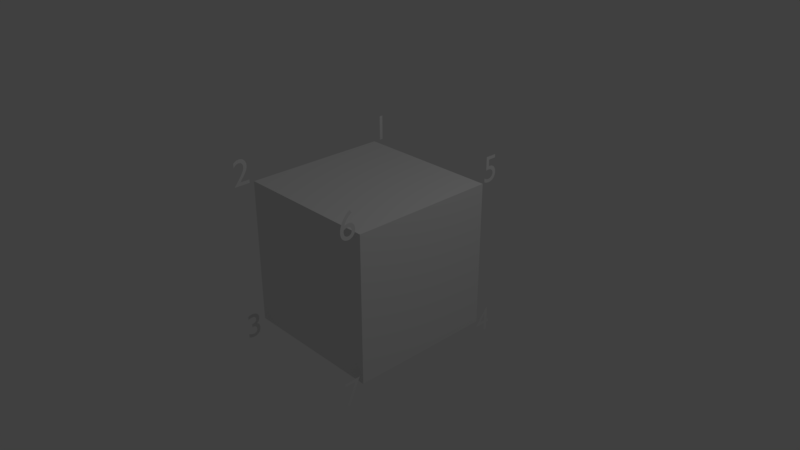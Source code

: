 # Source: mesh.blend  (saved by Blender 2.79.0; exported with 4.5.12 LTS)
import bpy
from mathutils import Matrix  # noqa: F401  (used for matrix-valued properties, if any)

bpy.ops.wm.read_factory_settings(use_empty=True)
scene = bpy.context.scene
scene.name = 'Scene'

# ---- collections
col_collection_1 = bpy.data.collections.new('Collection 1'); scene.collection.children.link(col_collection_1)

# ---- materials (node trees are filled in below, after node groups)
mat_material = bpy.data.materials.new('Material')
mat_material.alpha_threshold = 0.0
mat_material.use_transparent_shadow = False
mat_material.roughness = 0.5
mat_material.line_color = (0.0, 0.0, 0.0, 1.0)

# ---- material node trees

# ---- world
world_world = bpy.data.worlds.new('World'); scene.world = world_world
world_world.color = (0.05088, 0.05088, 0.05088)
world_world.use_sun_shadow = False
world_world.sun_shadow_jitter_overblur = 0.0
world_world.cycles.sampling_method = 'MANUAL'

# ---- cameras
cam_camera = bpy.data.cameras.new('Camera')
cam_camera.clip_end = 100.0
cam_camera.lens = 35.0
cam_camera.sensor_width = 32.0
cam_camera.sensor_height = 18.0
cam_camera.ortho_scale = 7.314
cam_camera.dof.focus_distance = 0.0
cam_camera.dof.aperture_fstop = 128.0

# ---- lights
light_lamp = bpy.data.lights.new('Lamp', 'POINT')
light_lamp.transmission_factor = 0.0
light_lamp.cutoff_distance = 30.0
light_lamp.energy = 100.0
light_lamp.shadow_buffer_clip_start = 1.001
light_lamp.shadow_soft_size = 0.1
light_lamp.shadow_maximum_resolution = 0.006
light_lamp.use_absolute_resolution = True

# ---- meshes
me_cube = bpy.data.meshes.new('Cube')
me_cube.from_pydata([(1.0, 1.0, -1.0), (1.0, -1.0, -1.0), (-1.0, -1.0, -1.0), (-1.0, 1.0, -1.0), (1.0, 1.0, 1.0), (1.0, -1.0, 1.0), (-1.0, -1.0, 1.0), (-1.0, 1.0, 1.0)], [], [(0, 1, 2, 3), (4, 7, 6, 5), (0, 4, 5, 1), (1, 5, 6, 2), (2, 6, 7, 3), (4, 0, 3, 7)])
me_cube.materials.append(mat_material)
me_cube.use_remesh_preserve_volume = False
me_cube.use_remesh_preserve_attributes = False
me_cube.use_mirror_vertex_groups = False
me_cube.update()

# ---- curves / text
txt_text_005 = bpy.data.curves.new('Text.005', 'FONT')
txt_text_005.dimensions = '2D'
txt_text_005.body = '3'
txt_text_005.use_path_clamp = True
txt_text_005.bevel_resolution = 0
txt_text_004 = bpy.data.curves.new('Text.004', 'FONT')
txt_text_004.dimensions = '2D'
txt_text_004.body = '0'
txt_text_004.use_path_clamp = True
txt_text_004.bevel_resolution = 0
txt_text_003 = bpy.data.curves.new('Text.003', 'FONT')
txt_text_003.dimensions = '2D'
txt_text_003.body = '4'
txt_text_003.use_path_clamp = True
txt_text_003.bevel_resolution = 0
txt_text_002 = bpy.data.curves.new('Text.002', 'FONT')
txt_text_002.dimensions = '2D'
txt_text_002.body = '7'
txt_text_002.use_path_clamp = True
txt_text_002.bevel_resolution = 0
txt_text_001 = bpy.data.curves.new('Text.001', 'FONT')
txt_text_001.dimensions = '2D'
txt_text_001.body = '6'
txt_text_001.use_path_clamp = True
txt_text_001.bevel_resolution = 0
txt_text = bpy.data.curves.new('Text', 'FONT')
txt_text.dimensions = '2D'
txt_text.body = '5'
txt_text.use_path_clamp = True
txt_text.bevel_resolution = 0
txt_text_006 = bpy.data.curves.new('Text.006', 'FONT')
txt_text_006.dimensions = '2D'
txt_text_006.body = '2'
txt_text_006.use_path_clamp = True
txt_text_006.bevel_resolution = 0
txt_text_007 = bpy.data.curves.new('Text.007', 'FONT')
txt_text_007.dimensions = '2D'
txt_text_007.body = '1'
txt_text_007.use_path_clamp = True
txt_text_007.bevel_resolution = 0

# ---- objects
ob_text_005 = bpy.data.objects.new('Text.005', txt_text_005)
ob_text_004 = bpy.data.objects.new('Text.004', txt_text_004)
ob_text_003 = bpy.data.objects.new('Text.003', txt_text_003)
ob_text_002 = bpy.data.objects.new('Text.002', txt_text_002)
ob_text_001 = bpy.data.objects.new('Text.001', txt_text_001)
ob_text = bpy.data.objects.new('Text', txt_text)
ob_cube = bpy.data.objects.new('Cube', me_cube)
ob_lamp = bpy.data.objects.new('Lamp', light_lamp)
ob_camera = bpy.data.objects.new('Camera', cam_camera)
ob_text_006 = bpy.data.objects.new('Text.006', txt_text_006)
ob_text_007 = bpy.data.objects.new('Text.007', txt_text_007)

# ---- transforms, parenting, visibility, modifiers, constraints
ob_text_005.location = (-0.9957, -1.301, -1.203)
ob_text_005.rotation_euler = (1.571, -0.0, 1.571)
ob_text_005.scale = (0.5023, 0.5023, 0.5023)
ob_text_005.lineart.crease_threshold = 0.0
ob_text_004.location = (-0.9957, 0.9992, -1.203)
ob_text_004.rotation_euler = (1.571, -0.0, 1.571)
ob_text_004.scale = (0.5023, 0.5023, 0.5023)
ob_text_004.lineart.crease_threshold = 0.0
ob_text_003.location = (1.004, 0.9992, -1.203)
ob_text_003.rotation_euler = (1.571, -0.0, 1.571)
ob_text_003.scale = (0.5023, 0.5023, 0.5023)
ob_text_003.lineart.crease_threshold = 0.0
ob_text_002.location = (1.004, -1.301, -1.203)
ob_text_002.rotation_euler = (1.571, -0.0, 1.571)
ob_text_002.scale = (0.5023, 0.5023, 0.5023)
ob_text_002.lineart.crease_threshold = 0.0
ob_text_001.location = (1.004, -1.301, 0.997)
ob_text_001.rotation_euler = (1.571, -0.0, 1.571)
ob_text_001.scale = (0.5023, 0.5023, 0.5023)
ob_text_001.lineart.crease_threshold = 0.0
ob_text.location = (1.004, 0.9992, 0.997)
ob_text.rotation_euler = (1.571, -0.0, 1.571)
ob_text.scale = (0.5023, 0.5023, 0.5023)
ob_text.lineart.crease_threshold = 0.0
ob_cube.location = (0.0, 0.0, 0.0)
ob_cube.lock_rotations_4d = False
ob_cube.empty_display_type = 'ARROWS'
ob_cube.lineart.crease_threshold = 0.0
ob_lamp.location = (4.076, 1.005, 5.904)
ob_lamp.rotation_euler = (0.6503, 0.05522, 1.866)
ob_lamp.lock_rotations_4d = False
ob_lamp.empty_display_type = 'ARROWS'
ob_lamp.color = (0.0, 0.0, 0.0, 0.0)
ob_lamp.lineart.crease_threshold = 0.0
ob_camera.location = (7.481, -6.508, 5.344)
ob_camera.rotation_euler = (1.109, 0.0, 0.8149)
ob_camera.lock_rotations_4d = False
ob_camera.empty_display_type = 'ARROWS'
ob_camera.color = (0.0, 0.0, 0.0, 0.0)
ob_camera.display_type = 'WIRE'
ob_camera.lineart.crease_threshold = 0.0
ob_text_006.location = (-0.9957, -1.301, 0.997)
ob_text_006.rotation_euler = (1.571, -0.0, 1.571)
ob_text_006.scale = (0.5023, 0.5023, 0.5023)
ob_text_006.lineart.crease_threshold = 0.0
ob_text_007.location = (-0.9957, 0.9992, 0.997)
ob_text_007.rotation_euler = (1.571, -0.0, 1.571)
ob_text_007.scale = (0.5023, 0.5023, 0.5023)
ob_text_007.lineart.crease_threshold = 0.0

# ---- collection membership
col_collection_1.objects.link(ob_text_005)
col_collection_1.objects.link(ob_text_004)
col_collection_1.objects.link(ob_text_003)
col_collection_1.objects.link(ob_text_002)
col_collection_1.objects.link(ob_text_001)
col_collection_1.objects.link(ob_text)
col_collection_1.objects.link(ob_cube)
col_collection_1.objects.link(ob_lamp)
col_collection_1.objects.link(ob_camera)
col_collection_1.objects.link(ob_text_006)
col_collection_1.objects.link(ob_text_007)

# ---- scene / render settings (as saved in the file)
scene.camera = ob_camera
scene.frame_start = 1; scene.frame_end = 250; scene.frame_set(1)
scene.render.engine = 'BLENDER_EEVEE_NEXT'
scene.render.resolution_percentage = 50
scene.render.dither_intensity = 0.0
scene.cycles.use_denoising = False
scene.cycles.samples = 128
scene.cycles.sampling_pattern = 'TABULATED_SOBOL'
scene.cycles.use_adaptive_sampling = False
scene.cycles.use_light_tree = False
scene.cycles.blur_glossy = 0.0
scene.cycles.sample_clamp_indirect = 0.0
scene.view_settings.view_transform = 'Standard'
bpy.context.view_layer.update()
